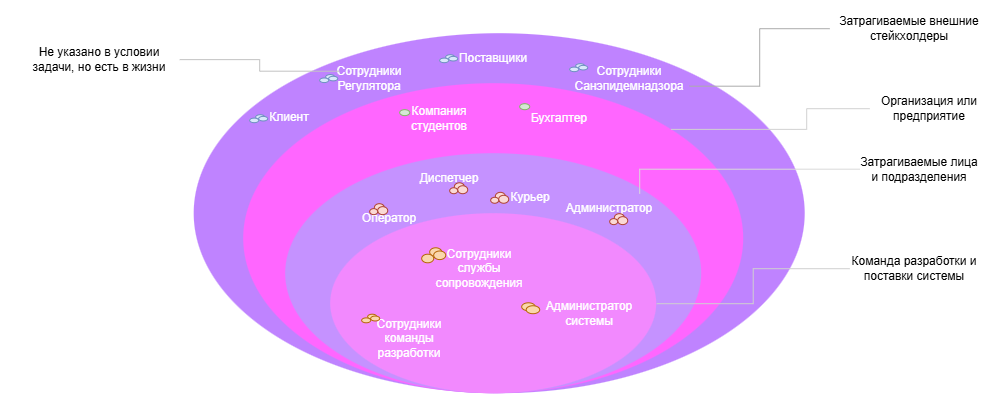

The diagram above was exported from draw.io. Its source (the exported page's mxGraphModel, read from the mxfile embedded in the PNG):
<mxGraphModel dx="1560" dy="1622" grid="1" gridSize="10" guides="1" tooltips="1" connect="1" arrows="1" fold="1" page="1" pageScale="1" pageWidth="827" pageHeight="1169" math="0" shadow="0">
  <root>
    <mxCell id="0" />
    <mxCell id="1" parent="0" />
    <mxCell id="Pi6ONMEZ6pnwDOn5_hQE-89" parent="1" style="rounded=0;whiteSpace=wrap;html=1;strokeColor=none;" value="" vertex="1">
      <mxGeometry height="417" width="1000" x="-80" y="-3.5" as="geometry" />
    </mxCell>
    <mxCell id="Pi6ONMEZ6pnwDOn5_hQE-1" parent="1" style="ellipse;whiteSpace=wrap;html=1;shapeInside=1;fillColor=#BF83FF;strokeColor=none;" value="" vertex="1">
      <mxGeometry height="360" width="611" x="114.5" y="30" as="geometry" />
    </mxCell>
    <mxCell id="Pi6ONMEZ6pnwDOn5_hQE-2" parent="1" style="text;html=1;whiteSpace=wrap;strokeColor=none;fillColor=none;align=center;verticalAlign=middle;rounded=0;" value="&lt;span style=&quot;color: light-dark(rgb(255, 255, 255), rgb(237, 237, 237));&quot;&gt;Сотрудники Санэпидемнадзора&lt;/span&gt;" vertex="1">
      <mxGeometry height="30" width="120" x="490" y="60" as="geometry" />
    </mxCell>
    <mxCell id="Pi6ONMEZ6pnwDOn5_hQE-3" parent="1" style="text;html=1;whiteSpace=wrap;strokeColor=none;fillColor=light-dark(#bf83ff, #774ba3);align=center;verticalAlign=middle;rounded=0;" value="&lt;span style=&quot;color: rgb(255, 255, 255);&quot;&gt;Сотрудники Регулятора&lt;/span&gt;" vertex="1">
      <mxGeometry height="30" width="60" x="260" y="60" as="geometry" />
    </mxCell>
    <mxCell id="Pi6ONMEZ6pnwDOn5_hQE-4" parent="1" style="ellipse;whiteSpace=wrap;html=1;shapeInside=1;fillColor=#FF66FF;strokeColor=none;" value="" vertex="1">
      <mxGeometry height="310" width="500" x="164" y="80" as="geometry" />
    </mxCell>
    <mxCell id="Pi6ONMEZ6pnwDOn5_hQE-5" parent="1" style="text;html=1;whiteSpace=wrap;strokeColor=none;fillColor=none;align=center;verticalAlign=middle;rounded=0;" value="&lt;span style=&quot;color: light-dark(rgb(255, 255, 255), rgb(237, 237, 237));&quot;&gt;Бухгалтер&lt;/span&gt;" vertex="1">
      <mxGeometry height="30" width="60" x="450" y="100" as="geometry" />
    </mxCell>
    <mxCell id="Pi6ONMEZ6pnwDOn5_hQE-6" parent="1" style="text;html=1;whiteSpace=wrap;strokeColor=none;fillColor=none;align=center;verticalAlign=middle;rounded=0;" value="&lt;span style=&quot;color: light-dark(rgb(255, 255, 255), rgb(237, 237, 237));&quot;&gt;Компания студентов&lt;/span&gt;" vertex="1">
      <mxGeometry height="30" width="60" x="330" y="100" as="geometry" />
    </mxCell>
    <mxCell id="Pi6ONMEZ6pnwDOn5_hQE-7" parent="1" style="ellipse;whiteSpace=wrap;html=1;shapeInside=1;fillColor=#C592FF;strokeColor=none;" value="" vertex="1">
      <mxGeometry height="240" width="416" x="206" y="150" as="geometry" />
    </mxCell>
    <mxCell id="Pi6ONMEZ6pnwDOn5_hQE-8" parent="1" style="text;html=1;whiteSpace=wrap;strokeColor=none;fillColor=none;align=center;verticalAlign=middle;rounded=0;" value="&lt;span style=&quot;color: light-dark(rgb(255, 255, 255), rgb(237, 237, 237));&quot;&gt;Курьер&lt;/span&gt;" vertex="1">
      <mxGeometry height="30" width="60" x="421" y="179.09" as="geometry" />
    </mxCell>
    <mxCell id="Pi6ONMEZ6pnwDOn5_hQE-9" parent="1" style="text;html=1;whiteSpace=wrap;strokeColor=none;fillColor=none;align=center;verticalAlign=middle;rounded=0;" value="&lt;span style=&quot;color: rgb(255, 255, 255);&quot;&gt;Диспетчер&lt;/span&gt;" vertex="1">
      <mxGeometry height="30" width="60" x="340" y="160" as="geometry" />
    </mxCell>
    <mxCell id="Pi6ONMEZ6pnwDOn5_hQE-10" parent="1" style="text;html=1;whiteSpace=wrap;strokeColor=none;fillColor=none;align=center;verticalAlign=middle;rounded=0;" value="&lt;span style=&quot;color: light-dark(rgb(255, 255, 255), rgb(237, 237, 237));&quot;&gt;Клиент&lt;/span&gt;" vertex="1">
      <mxGeometry height="30" width="60" x="180" y="99.00000000000001" as="geometry" />
    </mxCell>
    <mxCell id="Pi6ONMEZ6pnwDOn5_hQE-11" parent="1" style="text;html=1;whiteSpace=wrap;strokeColor=none;fillColor=none;align=center;verticalAlign=middle;rounded=0;" value="&lt;span style=&quot;color: light-dark(rgb(255, 255, 255), rgb(237, 237, 237));&quot;&gt;Оператор&lt;/span&gt;" vertex="1">
      <mxGeometry height="30" width="60" x="280" y="200" as="geometry" />
    </mxCell>
    <mxCell id="Pi6ONMEZ6pnwDOn5_hQE-12" parent="1" style="text;html=1;whiteSpace=wrap;strokeColor=none;fillColor=none;align=center;verticalAlign=middle;rounded=0;" value="&lt;span style=&quot;color: light-dark(rgb(255, 255, 255), rgb(237, 237, 237));&quot;&gt;Поставщики&lt;/span&gt;" vertex="1">
      <mxGeometry height="30" width="60" x="384" y="40" as="geometry" />
    </mxCell>
    <mxCell id="Pi6ONMEZ6pnwDOn5_hQE-13" parent="1" style="ellipse;whiteSpace=wrap;html=1;shapeInside=1;fillColor=light-dark(#F289FE,#512551);strokeColor=none;" value="" vertex="1">
      <mxGeometry height="180" width="326" x="251" y="210" as="geometry" />
    </mxCell>
    <mxCell id="Pi6ONMEZ6pnwDOn5_hQE-14" parent="1" style="text;html=1;whiteSpace=wrap;strokeColor=none;fillColor=none;align=center;verticalAlign=middle;rounded=0;" value="&lt;span style=&quot;color: light-dark(rgb(255, 255, 255), rgb(237, 237, 237));&quot;&gt;Администратор&lt;/span&gt;" vertex="1">
      <mxGeometry height="30" width="60" x="500" y="190" as="geometry" />
    </mxCell>
    <mxCell id="Pi6ONMEZ6pnwDOn5_hQE-15" parent="1" style="text;html=1;whiteSpace=wrap;strokeColor=none;fillColor=none;align=center;verticalAlign=middle;rounded=0;" value="&lt;span style=&quot;color: rgb(255, 255, 255);&quot;&gt;Сотрудники команды разработки&lt;/span&gt;" vertex="1">
      <mxGeometry height="30" width="60" x="300" y="320" as="geometry" />
    </mxCell>
    <mxCell id="Pi6ONMEZ6pnwDOn5_hQE-17" parent="1" style="text;html=1;whiteSpace=wrap;strokeColor=none;fillColor=none;align=center;verticalAlign=middle;rounded=0;" value="&lt;span style=&quot;color: light-dark(rgb(255, 255, 255), rgb(237, 237, 237));&quot;&gt;Сотрудники службы сопровождения&lt;/span&gt;" vertex="1">
      <mxGeometry height="30" width="60" x="370" y="250" as="geometry" />
    </mxCell>
    <mxCell id="Pi6ONMEZ6pnwDOn5_hQE-18" parent="1" style="text;html=1;whiteSpace=wrap;strokeColor=none;fillColor=none;align=center;verticalAlign=middle;rounded=0;" value="&lt;span style=&quot;color: light-dark(rgb(255, 255, 255), rgb(237, 237, 237));&quot;&gt;Администратор системы&lt;/span&gt;" vertex="1">
      <mxGeometry height="30" width="60" x="480" y="295" as="geometry" />
    </mxCell>
    <mxCell id="Pi6ONMEZ6pnwDOn5_hQE-22" connectable="0" parent="1" style="group" value="" vertex="1">
      <mxGeometry height="10.91" width="18" x="442" y="299.09" as="geometry" />
    </mxCell>
    <mxCell id="Pi6ONMEZ6pnwDOn5_hQE-20" parent="Pi6ONMEZ6pnwDOn5_hQE-22" style="ellipse;whiteSpace=wrap;html=1;shapeInside=1;fillColor=#fad7ac;strokeColor=#b46504;" value="" vertex="1">
      <mxGeometry height="7.9345454545454555" width="13.5" as="geometry" />
    </mxCell>
    <mxCell id="Pi6ONMEZ6pnwDOn5_hQE-21" parent="Pi6ONMEZ6pnwDOn5_hQE-22" style="ellipse;whiteSpace=wrap;html=1;shapeInside=1;fillColor=#fad7ac;strokeColor=#b46504;" value="" vertex="1">
      <mxGeometry height="7.9345454545454555" width="13.5" x="4.5" y="2.9754545454545465" as="geometry" />
    </mxCell>
    <mxCell id="Pi6ONMEZ6pnwDOn5_hQE-28" connectable="0" parent="1" style="group" value="" vertex="1">
      <mxGeometry height="10.91" width="18" x="411" y="188.64" as="geometry" />
    </mxCell>
    <mxCell id="Pi6ONMEZ6pnwDOn5_hQE-25" parent="Pi6ONMEZ6pnwDOn5_hQE-28" style="ellipse;whiteSpace=wrap;html=1;shapeInside=1;fillColor=#fad9d5;strokeColor=#ae4132;" value="" vertex="1">
      <mxGeometry height="7.9345454545454555" width="10" x="4.666666666666666" as="geometry" />
    </mxCell>
    <mxCell id="Pi6ONMEZ6pnwDOn5_hQE-26" parent="Pi6ONMEZ6pnwDOn5_hQE-28" style="ellipse;whiteSpace=wrap;html=1;shapeInside=1;fillColor=#fad9d5;strokeColor=#ae4132;" value="" vertex="1">
      <mxGeometry height="7.9345454545454555" width="10" x="8" y="2.9754545454545456" as="geometry" />
    </mxCell>
    <mxCell id="Pi6ONMEZ6pnwDOn5_hQE-27" parent="Pi6ONMEZ6pnwDOn5_hQE-28" style="ellipse;whiteSpace=wrap;html=1;shapeInside=1;fillColor=#fad9d5;strokeColor=#ae4132;" value="" vertex="1">
      <mxGeometry height="5.951405" width="8" y="4.958595" as="geometry" />
    </mxCell>
    <mxCell id="Pi6ONMEZ6pnwDOn5_hQE-29" connectable="0" parent="1" style="group" value="" vertex="1">
      <mxGeometry height="10.91" width="18" x="290" y="200" as="geometry" />
    </mxCell>
    <mxCell id="Pi6ONMEZ6pnwDOn5_hQE-30" parent="Pi6ONMEZ6pnwDOn5_hQE-29" style="ellipse;whiteSpace=wrap;html=1;shapeInside=1;fillColor=#fad9d5;strokeColor=#ae4132;" value="" vertex="1">
      <mxGeometry height="7.9345454545454555" width="10" x="4.666666666666666" as="geometry" />
    </mxCell>
    <mxCell id="Pi6ONMEZ6pnwDOn5_hQE-31" parent="Pi6ONMEZ6pnwDOn5_hQE-29" style="ellipse;whiteSpace=wrap;html=1;shapeInside=1;fillColor=#fad9d5;strokeColor=#ae4132;" value="" vertex="1">
      <mxGeometry height="7.9345454545454555" width="10" x="8" y="2.9754545454545456" as="geometry" />
    </mxCell>
    <mxCell id="Pi6ONMEZ6pnwDOn5_hQE-32" parent="Pi6ONMEZ6pnwDOn5_hQE-29" style="ellipse;whiteSpace=wrap;html=1;shapeInside=1;fillColor=#fad9d5;strokeColor=#ae4132;" value="" vertex="1">
      <mxGeometry height="5.951405" width="8" y="4.958595" as="geometry" />
    </mxCell>
    <mxCell id="Pi6ONMEZ6pnwDOn5_hQE-33" connectable="0" parent="1" style="group" value="" vertex="1">
      <mxGeometry height="10.91" width="18" x="370" y="179.09" as="geometry" />
    </mxCell>
    <mxCell id="Pi6ONMEZ6pnwDOn5_hQE-34" parent="Pi6ONMEZ6pnwDOn5_hQE-33" style="ellipse;whiteSpace=wrap;html=1;shapeInside=1;fillColor=#fad9d5;strokeColor=#ae4132;" value="" vertex="1">
      <mxGeometry height="7.9345454545454555" width="10" x="4.666666666666666" as="geometry" />
    </mxCell>
    <mxCell id="Pi6ONMEZ6pnwDOn5_hQE-35" parent="Pi6ONMEZ6pnwDOn5_hQE-33" style="ellipse;whiteSpace=wrap;html=1;shapeInside=1;fillColor=#fad9d5;strokeColor=#ae4132;" value="" vertex="1">
      <mxGeometry height="7.9345454545454555" width="10" x="8" y="2.9754545454545456" as="geometry" />
    </mxCell>
    <mxCell id="Pi6ONMEZ6pnwDOn5_hQE-36" parent="Pi6ONMEZ6pnwDOn5_hQE-33" style="ellipse;whiteSpace=wrap;html=1;shapeInside=1;fillColor=#fad9d5;strokeColor=#ae4132;" value="" vertex="1">
      <mxGeometry height="5.951405" width="8" y="4.958595" as="geometry" />
    </mxCell>
    <mxCell id="Pi6ONMEZ6pnwDOn5_hQE-41" connectable="0" parent="1" style="group" value="" vertex="1">
      <mxGeometry height="10.91" width="18" x="530" y="210" as="geometry" />
    </mxCell>
    <mxCell id="Pi6ONMEZ6pnwDOn5_hQE-42" parent="Pi6ONMEZ6pnwDOn5_hQE-41" style="ellipse;whiteSpace=wrap;html=1;shapeInside=1;fillColor=#fad9d5;strokeColor=#ae4132;" value="" vertex="1">
      <mxGeometry height="7.9345454545454555" width="10" x="4.666666666666666" as="geometry" />
    </mxCell>
    <mxCell id="Pi6ONMEZ6pnwDOn5_hQE-43" parent="Pi6ONMEZ6pnwDOn5_hQE-41" style="ellipse;whiteSpace=wrap;html=1;shapeInside=1;fillColor=#fad9d5;strokeColor=#ae4132;" value="" vertex="1">
      <mxGeometry height="7.9345454545454555" width="10" x="8" y="2.9754545454545456" as="geometry" />
    </mxCell>
    <mxCell id="Pi6ONMEZ6pnwDOn5_hQE-44" parent="Pi6ONMEZ6pnwDOn5_hQE-41" style="ellipse;whiteSpace=wrap;html=1;shapeInside=1;fillColor=#fad9d5;strokeColor=#ae4132;" value="" vertex="1">
      <mxGeometry height="5.951405" width="8" y="4.958595" as="geometry" />
    </mxCell>
    <mxCell id="Pi6ONMEZ6pnwDOn5_hQE-49" connectable="0" parent="1" style="group" value="" vertex="1">
      <mxGeometry height="15" width="24" x="342" y="244.09" as="geometry" />
    </mxCell>
    <mxCell id="Pi6ONMEZ6pnwDOn5_hQE-45" connectable="0" parent="Pi6ONMEZ6pnwDOn5_hQE-49" style="group" value="" vertex="1">
      <mxGeometry height="15" width="16" x="8" as="geometry" />
    </mxCell>
    <mxCell id="Pi6ONMEZ6pnwDOn5_hQE-46" parent="Pi6ONMEZ6pnwDOn5_hQE-45" style="ellipse;whiteSpace=wrap;html=1;shapeInside=1;fillColor=#fad7ac;strokeColor=#b46504;" value="" vertex="1">
      <mxGeometry height="8.571836754131148" width="12" as="geometry" />
    </mxCell>
    <mxCell id="Pi6ONMEZ6pnwDOn5_hQE-47" parent="Pi6ONMEZ6pnwDOn5_hQE-45" style="ellipse;whiteSpace=wrap;html=1;shapeInside=1;fillColor=#fad7ac;strokeColor=#b46504;" value="" vertex="1">
      <mxGeometry height="8.571836754131148" width="12" x="4" y="3.214438782799181" as="geometry" />
    </mxCell>
    <mxCell id="Pi6ONMEZ6pnwDOn5_hQE-48" parent="Pi6ONMEZ6pnwDOn5_hQE-49" style="ellipse;whiteSpace=wrap;html=1;shapeInside=1;fillColor=#fad7ac;strokeColor=#b46504;" value="" vertex="1">
      <mxGeometry height="8.572551073860659" width="12" y="6.427448926139339" as="geometry" />
    </mxCell>
    <mxCell id="Pi6ONMEZ6pnwDOn5_hQE-50" connectable="0" parent="1" style="group" value="" vertex="1">
      <mxGeometry height="8.57" width="18" x="282" y="310.52" as="geometry" />
    </mxCell>
    <mxCell id="Pi6ONMEZ6pnwDOn5_hQE-51" connectable="0" parent="Pi6ONMEZ6pnwDOn5_hQE-50" style="group" value="" vertex="1">
      <mxGeometry height="8.57" width="12" x="6" as="geometry" />
    </mxCell>
    <mxCell id="Pi6ONMEZ6pnwDOn5_hQE-52" parent="Pi6ONMEZ6pnwDOn5_hQE-51" style="ellipse;whiteSpace=wrap;html=1;shapeInside=1;fillColor=#fad7ac;strokeColor=#b46504;" value="" vertex="1">
      <mxGeometry height="4.897376065526929" width="9" as="geometry" />
    </mxCell>
    <mxCell id="Pi6ONMEZ6pnwDOn5_hQE-53" parent="Pi6ONMEZ6pnwDOn5_hQE-51" style="ellipse;whiteSpace=wrap;html=1;shapeInside=1;fillColor=#fad7ac;strokeColor=#b46504;" value="" vertex="1">
      <mxGeometry height="4.897376065526929" width="9" x="3" y="1.8365160245725989" as="geometry" />
    </mxCell>
    <mxCell id="Pi6ONMEZ6pnwDOn5_hQE-54" parent="Pi6ONMEZ6pnwDOn5_hQE-50" style="ellipse;whiteSpace=wrap;html=1;shapeInside=1;fillColor=#fad7ac;strokeColor=#b46504;" value="" vertex="1">
      <mxGeometry height="4.897784180199056" width="9" y="3.6722158198009422" as="geometry" />
    </mxCell>
    <mxCell id="Pi6ONMEZ6pnwDOn5_hQE-55" parent="1" style="ellipse;whiteSpace=wrap;html=1;shapeInside=1;fillColor=#d5e8d4;strokeColor=#82b366;" value="" vertex="1">
      <mxGeometry height="5.95" width="10" x="440" y="100.00000000000001" as="geometry" />
    </mxCell>
    <mxCell id="Pi6ONMEZ6pnwDOn5_hQE-61" parent="1" style="ellipse;whiteSpace=wrap;html=1;shapeInside=1;fillColor=#d5e8d4;strokeColor=#82b366;" value="" vertex="1">
      <mxGeometry height="5.95" width="10" x="320" y="105.95" as="geometry" />
    </mxCell>
    <mxCell id="Pi6ONMEZ6pnwDOn5_hQE-63" connectable="0" parent="1" style="group" value="" vertex="1">
      <mxGeometry height="7.93" width="18" x="240" y="70.91" as="geometry" />
    </mxCell>
    <mxCell id="Pi6ONMEZ6pnwDOn5_hQE-64" connectable="0" parent="Pi6ONMEZ6pnwDOn5_hQE-63" style="group" value="" vertex="1">
      <mxGeometry height="7.93" width="12" x="6" as="geometry" />
    </mxCell>
    <mxCell id="Pi6ONMEZ6pnwDOn5_hQE-65" parent="Pi6ONMEZ6pnwDOn5_hQE-64" style="ellipse;whiteSpace=wrap;html=1;shapeInside=1;fillColor=#dae8fc;strokeColor=#6c8ebf;" value="" vertex="1">
      <mxGeometry height="4.531644364017334" width="9" as="geometry" />
    </mxCell>
    <mxCell id="Pi6ONMEZ6pnwDOn5_hQE-66" parent="Pi6ONMEZ6pnwDOn5_hQE-64" style="ellipse;whiteSpace=wrap;html=1;shapeInside=1;fillColor=#dae8fc;strokeColor=#6c8ebf;" value="" vertex="1">
      <mxGeometry height="4.531644364017334" width="9" x="3" y="1.6993666365065003" as="geometry" />
    </mxCell>
    <mxCell id="Pi6ONMEZ6pnwDOn5_hQE-67" parent="Pi6ONMEZ6pnwDOn5_hQE-63" style="ellipse;whiteSpace=wrap;html=1;shapeInside=1;fillColor=#dae8fc;strokeColor=#6c8ebf;" value="" vertex="1">
      <mxGeometry height="4.532022001047668" width="9" y="3.39797799895233" as="geometry" />
    </mxCell>
    <mxCell id="Pi6ONMEZ6pnwDOn5_hQE-68" connectable="0" parent="1" style="group" value="" vertex="1">
      <mxGeometry height="7.93" width="18" x="360" y="51.03" as="geometry" />
    </mxCell>
    <mxCell id="Pi6ONMEZ6pnwDOn5_hQE-69" connectable="0" parent="Pi6ONMEZ6pnwDOn5_hQE-68" style="group" value="" vertex="1">
      <mxGeometry height="7.93" width="12" x="6" as="geometry" />
    </mxCell>
    <mxCell id="Pi6ONMEZ6pnwDOn5_hQE-70" parent="Pi6ONMEZ6pnwDOn5_hQE-69" style="ellipse;whiteSpace=wrap;html=1;shapeInside=1;fillColor=#dae8fc;strokeColor=#6c8ebf;" value="" vertex="1">
      <mxGeometry height="4.531644364017334" width="9" as="geometry" />
    </mxCell>
    <mxCell id="Pi6ONMEZ6pnwDOn5_hQE-71" parent="Pi6ONMEZ6pnwDOn5_hQE-69" style="ellipse;whiteSpace=wrap;html=1;shapeInside=1;fillColor=#dae8fc;strokeColor=#6c8ebf;" value="" vertex="1">
      <mxGeometry height="4.531644364017334" width="9" x="3" y="1.6993666365065003" as="geometry" />
    </mxCell>
    <mxCell id="Pi6ONMEZ6pnwDOn5_hQE-72" parent="Pi6ONMEZ6pnwDOn5_hQE-68" style="ellipse;whiteSpace=wrap;html=1;shapeInside=1;fillColor=#dae8fc;strokeColor=#6c8ebf;" value="" vertex="1">
      <mxGeometry height="4.532022001047668" width="9" y="3.39797799895233" as="geometry" />
    </mxCell>
    <mxCell id="Pi6ONMEZ6pnwDOn5_hQE-73" connectable="0" parent="1" style="group" value="" vertex="1">
      <mxGeometry height="7.93" width="18" x="490" y="60" as="geometry" />
    </mxCell>
    <mxCell id="Pi6ONMEZ6pnwDOn5_hQE-74" connectable="0" parent="Pi6ONMEZ6pnwDOn5_hQE-73" style="group" value="" vertex="1">
      <mxGeometry height="7.93" width="12" x="6" as="geometry" />
    </mxCell>
    <mxCell id="Pi6ONMEZ6pnwDOn5_hQE-75" parent="Pi6ONMEZ6pnwDOn5_hQE-74" style="ellipse;whiteSpace=wrap;html=1;shapeInside=1;fillColor=#dae8fc;strokeColor=#6c8ebf;" value="" vertex="1">
      <mxGeometry height="4.531644364017334" width="9" as="geometry" />
    </mxCell>
    <mxCell id="Pi6ONMEZ6pnwDOn5_hQE-76" parent="Pi6ONMEZ6pnwDOn5_hQE-74" style="ellipse;whiteSpace=wrap;html=1;shapeInside=1;fillColor=#dae8fc;strokeColor=#6c8ebf;" value="" vertex="1">
      <mxGeometry height="4.531644364017334" width="9" x="3" y="1.6993666365065003" as="geometry" />
    </mxCell>
    <mxCell id="Pi6ONMEZ6pnwDOn5_hQE-77" parent="Pi6ONMEZ6pnwDOn5_hQE-73" style="ellipse;whiteSpace=wrap;html=1;shapeInside=1;fillColor=#dae8fc;strokeColor=#6c8ebf;" value="" vertex="1">
      <mxGeometry height="4.532022001047668" width="9" y="3.39797799895233" as="geometry" />
    </mxCell>
    <mxCell id="Pi6ONMEZ6pnwDOn5_hQE-79" edge="1" parent="1" source="Pi6ONMEZ6pnwDOn5_hQE-78" style="edgeStyle=orthogonalEdgeStyle;rounded=0;orthogonalLoop=1;jettySize=auto;html=1;entryX=1;entryY=0.75;entryDx=0;entryDy=0;endArrow=none;endFill=0;strokeColor=light-dark(#ababab, #ededed);" target="Pi6ONMEZ6pnwDOn5_hQE-2">
      <mxGeometry relative="1" as="geometry" />
    </mxCell>
    <mxCell id="Pi6ONMEZ6pnwDOn5_hQE-78" parent="1" style="text;html=1;whiteSpace=wrap;strokeColor=none;fillColor=none;align=center;verticalAlign=middle;rounded=0;" value="Затрагиваемые внешние стейкхолдеры" vertex="1">
      <mxGeometry height="30" width="160" x="750" y="10" as="geometry" />
    </mxCell>
    <mxCell id="Pi6ONMEZ6pnwDOn5_hQE-81" edge="1" parent="1" source="Pi6ONMEZ6pnwDOn5_hQE-80" style="edgeStyle=orthogonalEdgeStyle;rounded=0;orthogonalLoop=1;jettySize=auto;html=1;startArrow=none;startFill=0;endArrow=none;endFill=0;strokeColor=light-dark(#d1d1d1, #ededed);entryX=1;entryY=0;entryDx=0;entryDy=0;" target="Pi6ONMEZ6pnwDOn5_hQE-4">
      <mxGeometry relative="1" as="geometry">
        <Array as="points" />
      </mxGeometry>
    </mxCell>
    <mxCell id="Pi6ONMEZ6pnwDOn5_hQE-80" parent="1" style="text;html=1;whiteSpace=wrap;strokeColor=none;fillColor=none;align=center;verticalAlign=middle;rounded=0;" value="Организация или предприятие" vertex="1">
      <mxGeometry height="30" width="120" x="790" y="90" as="geometry" />
    </mxCell>
    <mxCell id="Pi6ONMEZ6pnwDOn5_hQE-83" edge="1" parent="1" source="Pi6ONMEZ6pnwDOn5_hQE-82" style="edgeStyle=orthogonalEdgeStyle;rounded=0;orthogonalLoop=1;jettySize=auto;html=1;entryX=1;entryY=0;entryDx=0;entryDy=0;endArrow=none;endFill=0;strokeColor=light-dark(#d9d9d9, #ededed);" target="Pi6ONMEZ6pnwDOn5_hQE-14">
      <mxGeometry relative="1" as="geometry" />
    </mxCell>
    <mxCell id="Pi6ONMEZ6pnwDOn5_hQE-82" parent="1" style="text;html=1;whiteSpace=wrap;strokeColor=none;fillColor=none;align=center;verticalAlign=middle;rounded=0;" value="Затрагиваемые лица и подразделения" vertex="1">
      <mxGeometry height="30" width="120" x="780" y="150.46" as="geometry" />
    </mxCell>
    <mxCell id="Pi6ONMEZ6pnwDOn5_hQE-85" edge="1" parent="1" source="Pi6ONMEZ6pnwDOn5_hQE-84" style="edgeStyle=orthogonalEdgeStyle;rounded=0;orthogonalLoop=1;jettySize=auto;html=1;endArrow=none;endFill=0;strokeColor=light-dark(#cfcfcf, #ededed);" target="Pi6ONMEZ6pnwDOn5_hQE-13">
      <mxGeometry relative="1" as="geometry" />
    </mxCell>
    <mxCell id="Pi6ONMEZ6pnwDOn5_hQE-84" parent="1" style="text;html=1;whiteSpace=wrap;strokeColor=none;fillColor=none;align=center;verticalAlign=middle;rounded=0;" value="Команда разработки и поставки системы" vertex="1">
      <mxGeometry height="30" width="130" x="770" y="250" as="geometry" />
    </mxCell>
    <mxCell id="Pi6ONMEZ6pnwDOn5_hQE-87" edge="1" parent="1" source="Pi6ONMEZ6pnwDOn5_hQE-86" style="edgeStyle=orthogonalEdgeStyle;rounded=0;orthogonalLoop=1;jettySize=auto;html=1;entryX=0;entryY=0.25;entryDx=0;entryDy=0;endArrow=none;endFill=0;strokeColor=#C2C2C2;" target="Pi6ONMEZ6pnwDOn5_hQE-3">
      <mxGeometry relative="1" as="geometry" />
    </mxCell>
    <mxCell id="Pi6ONMEZ6pnwDOn5_hQE-86" parent="1" style="text;html=1;whiteSpace=wrap;strokeColor=none;fillColor=none;align=center;verticalAlign=middle;rounded=0;" value="Не указано в условии задачи, но есть в жизни" vertex="1">
      <mxGeometry height="30" width="160" x="-60" y="40.91" as="geometry" />
    </mxCell>
    <mxCell id="qhjcbX4q0bu6hf4JYe0c-1" connectable="0" parent="1" style="group" value="" vertex="1">
      <mxGeometry height="7.93" width="18" x="170" y="111.03" as="geometry" />
    </mxCell>
    <mxCell id="qhjcbX4q0bu6hf4JYe0c-2" connectable="0" parent="qhjcbX4q0bu6hf4JYe0c-1" style="group" value="" vertex="1">
      <mxGeometry height="7.93" width="12" x="6" as="geometry" />
    </mxCell>
    <mxCell id="qhjcbX4q0bu6hf4JYe0c-3" parent="qhjcbX4q0bu6hf4JYe0c-2" style="ellipse;whiteSpace=wrap;html=1;shapeInside=1;fillColor=#dae8fc;strokeColor=#6c8ebf;" value="" vertex="1">
      <mxGeometry height="4.531644364017334" width="9" as="geometry" />
    </mxCell>
    <mxCell id="qhjcbX4q0bu6hf4JYe0c-4" parent="qhjcbX4q0bu6hf4JYe0c-2" style="ellipse;whiteSpace=wrap;html=1;shapeInside=1;fillColor=#dae8fc;strokeColor=#6c8ebf;" value="" vertex="1">
      <mxGeometry height="4.531644364017334" width="9" x="3" y="1.6993666365065003" as="geometry" />
    </mxCell>
    <mxCell id="qhjcbX4q0bu6hf4JYe0c-5" parent="qhjcbX4q0bu6hf4JYe0c-1" style="ellipse;whiteSpace=wrap;html=1;shapeInside=1;fillColor=#dae8fc;strokeColor=#6c8ebf;" value="" vertex="1">
      <mxGeometry height="4.532022001047668" width="9" y="3.39797799895233" as="geometry" />
    </mxCell>
  </root>
</mxGraphModel>